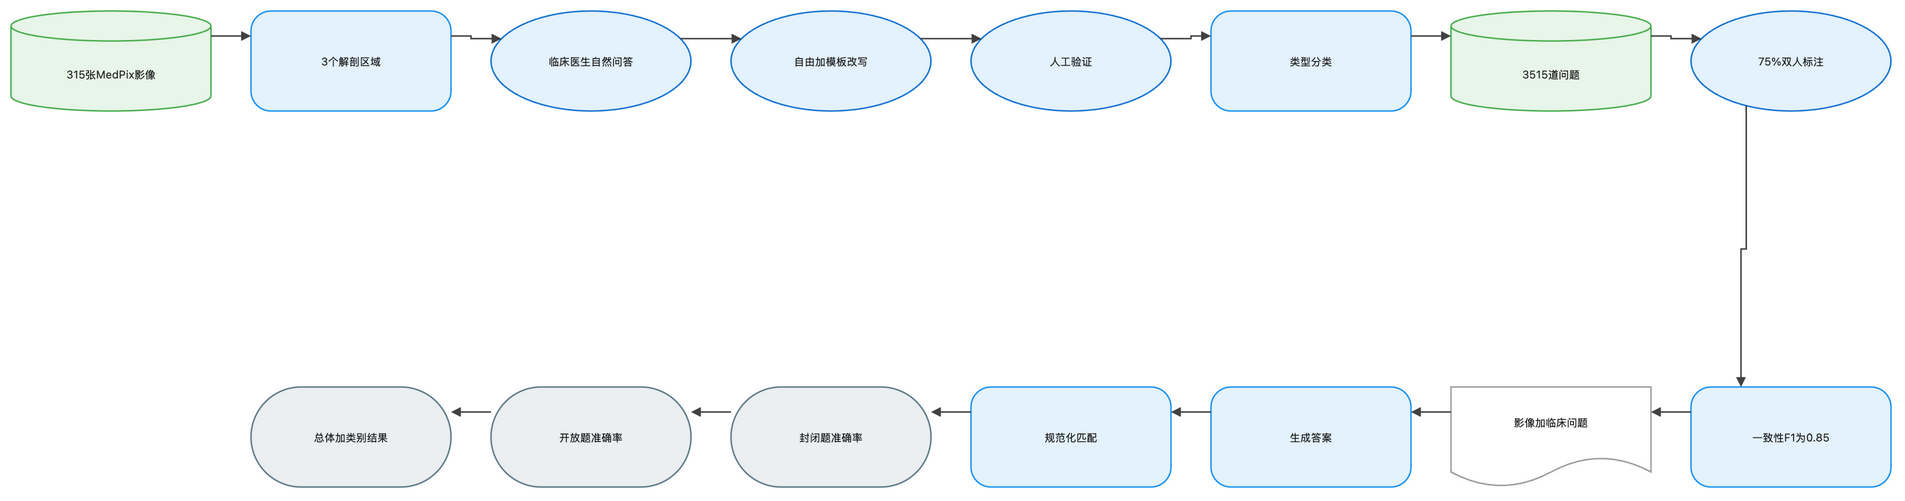

The diagram above was exported from draw.io. Its source (the exported page's mxGraphModel, read from the mxfile embedded in the PNG):
<mxGraphModel dx="1120" dy="720" grid="1" gridSize="8" guides="1" tooltips="1" connect="1" arrows="1" fold="1" page="1" pageScale="1" pageWidth="1888" pageHeight="552" math="1" background="#FFFFFF">
  <root>
    <mxCell id="0" />
    <mxCell id="1" parent="0" />
    <mxCell id="2" value="315张MedPix影像" style="shape=cylinder3;boundedLbl=1;backgroundOutline=1;size=15;html=1;whiteSpace=wrap;fillColor=#E8F5E9;strokeColor=#4CAF50;strokeWidth=1.5;fontColor=#212121;fontSize=11;fontFamily=Inter, Roboto, system-ui, -apple-system, sans-serif;verticalAlign=middle;align=center" vertex="1" parent="1">
      <mxGeometry x="-72" y="-8" width="200" height="100" as="geometry" />
    </mxCell>
    <mxCell id="3" value="3个解剖区域" style="rounded=1;arcSize=20;html=1;whiteSpace=wrap;fillColor=#E3F2FD;strokeColor=#2196F3;strokeWidth=1.5;fontColor=#212121;fontSize=11;fontFamily=Inter, Roboto, system-ui, -apple-system, sans-serif;verticalAlign=middle;align=center" vertex="1" parent="1">
      <mxGeometry x="168" y="-8" width="200" height="100" as="geometry" />
    </mxCell>
    <mxCell id="4" value="临床医生自然问答" style="ellipse;html=1;whiteSpace=wrap;fillColor=#E3F2FD;strokeColor=#1976D2;strokeWidth=1.5;fontColor=#212121;fontSize=11;fontFamily=Inter, Roboto, system-ui, -apple-system, sans-serif;verticalAlign=middle;align=center" vertex="1" parent="1">
      <mxGeometry x="408" y="-8" width="200" height="100" as="geometry" />
    </mxCell>
    <mxCell id="5" value="自由加模板改写" style="ellipse;html=1;whiteSpace=wrap;fillColor=#E3F2FD;strokeColor=#1976D2;strokeWidth=1.5;fontColor=#212121;fontSize=11;fontFamily=Inter, Roboto, system-ui, -apple-system, sans-serif;verticalAlign=middle;align=center" vertex="1" parent="1">
      <mxGeometry x="648" y="-8" width="200" height="100" as="geometry" />
    </mxCell>
    <mxCell id="6" value="人工验证" style="ellipse;html=1;whiteSpace=wrap;fillColor=#E3F2FD;strokeColor=#1976D2;strokeWidth=1.5;fontColor=#212121;fontSize=11;fontFamily=Inter, Roboto, system-ui, -apple-system, sans-serif;verticalAlign=middle;align=center" vertex="1" parent="1">
      <mxGeometry x="888" y="-8" width="200" height="100" as="geometry" />
    </mxCell>
    <mxCell id="7" value="类型分类" style="rounded=1;arcSize=20;html=1;whiteSpace=wrap;fillColor=#E3F2FD;strokeColor=#2196F3;strokeWidth=1.5;fontColor=#212121;fontSize=11;fontFamily=Inter, Roboto, system-ui, -apple-system, sans-serif;verticalAlign=middle;align=center" vertex="1" parent="1">
      <mxGeometry x="1128" y="-8" width="200" height="100" as="geometry" />
    </mxCell>
    <mxCell id="8" value="3515道问题" style="shape=cylinder3;boundedLbl=1;backgroundOutline=1;size=15;html=1;whiteSpace=wrap;fillColor=#E8F5E9;strokeColor=#4CAF50;strokeWidth=1.5;fontColor=#212121;fontSize=11;fontFamily=Inter, Roboto, system-ui, -apple-system, sans-serif;verticalAlign=middle;align=center" vertex="1" parent="1">
      <mxGeometry x="1368" y="-8" width="200" height="100" as="geometry" />
    </mxCell>
    <mxCell id="9" value="75%双人标注" style="ellipse;html=1;whiteSpace=wrap;fillColor=#E3F2FD;strokeColor=#1976D2;strokeWidth=1.5;fontColor=#212121;fontSize=11;fontFamily=Inter, Roboto, system-ui, -apple-system, sans-serif;verticalAlign=middle;align=center" vertex="1" parent="1">
      <mxGeometry x="1608" y="-8" width="200" height="100" as="geometry" />
    </mxCell>
    <mxCell id="10" value="一致性F1为0.85" style="rounded=1;arcSize=20;html=1;whiteSpace=wrap;fillColor=#E3F2FD;strokeColor=#2196F3;strokeWidth=1.5;fontColor=#212121;fontSize=11;fontFamily=Inter, Roboto, system-ui, -apple-system, sans-serif;verticalAlign=middle;align=center" vertex="1" parent="1">
      <mxGeometry x="1608" y="368" width="200" height="100" as="geometry" />
    </mxCell>
    <mxCell id="11" value="影像加临床问题" style="shape=document;boundedLbl=1;html=1;whiteSpace=wrap;fillColor=#FFFFFF;strokeColor=#9E9E9E;strokeWidth=1.5;fontColor=#212121;fontSize=11;fontFamily=Inter, Roboto, system-ui, -apple-system, sans-serif;verticalAlign=middle;align=center" vertex="1" parent="1">
      <mxGeometry x="1368" y="368" width="200" height="100" as="geometry" />
    </mxCell>
    <mxCell id="12" value="生成答案" style="rounded=1;arcSize=20;html=1;whiteSpace=wrap;fillColor=#E3F2FD;strokeColor=#2196F3;strokeWidth=1.5;fontColor=#212121;fontSize=11;fontFamily=Inter, Roboto, system-ui, -apple-system, sans-serif;verticalAlign=middle;align=center" vertex="1" parent="1">
      <mxGeometry x="1128" y="368" width="200" height="100" as="geometry" />
    </mxCell>
    <mxCell id="13" value="规范化匹配" style="rounded=1;arcSize=20;html=1;whiteSpace=wrap;fillColor=#E3F2FD;strokeColor=#2196F3;strokeWidth=1.5;fontColor=#212121;fontSize=11;fontFamily=Inter, Roboto, system-ui, -apple-system, sans-serif;verticalAlign=middle;align=center" vertex="1" parent="1">
      <mxGeometry x="888" y="368" width="200" height="100" as="geometry" />
    </mxCell>
    <mxCell id="14" value="封闭题准确率" style="rounded=1;arcSize=50;html=1;whiteSpace=wrap;fillColor=#ECEFF1;strokeColor=#607D8B;strokeWidth=1.5;fontColor=#212121;fontSize=11;fontFamily=Inter, Roboto, system-ui, -apple-system, sans-serif;verticalAlign=middle;align=center" vertex="1" parent="1">
      <mxGeometry x="648" y="368" width="200" height="100" as="geometry" />
    </mxCell>
    <mxCell id="15" value="开放题准确率" style="rounded=1;arcSize=50;html=1;whiteSpace=wrap;fillColor=#ECEFF1;strokeColor=#607D8B;strokeWidth=1.5;fontColor=#212121;fontSize=11;fontFamily=Inter, Roboto, system-ui, -apple-system, sans-serif;verticalAlign=middle;align=center" vertex="1" parent="1">
      <mxGeometry x="408" y="368" width="200" height="100" as="geometry" />
    </mxCell>
    <mxCell id="16" value="总体加类别结果" style="rounded=1;arcSize=50;html=1;whiteSpace=wrap;fillColor=#ECEFF1;strokeColor=#607D8B;strokeWidth=1.5;fontColor=#212121;fontSize=11;fontFamily=Inter, Roboto, system-ui, -apple-system, sans-serif;verticalAlign=middle;align=center" vertex="1" parent="1">
      <mxGeometry x="168" y="368" width="200" height="100" as="geometry" />
    </mxCell>
    <mxCell id="17" value="" style="edgeStyle=orthogonalEdgeStyle;rounded=0;orthogonalLoop=1;jettySize=auto;html=1;strokeColor=#424242;strokeWidth=1.5;endArrow=block;endFill=1;exitX=1;exitY=0.25;exitDx=0;exitDy=0;entryX=0;entryY=0.25;entryDx=0;entryDy=0;jumpStyle=arc;jumpSize=8" edge="1" parent="1" source="2" target="3">
      <mxGeometry relative="1" as="geometry" />
    </mxCell>
    <mxCell id="18" value="" style="edgeStyle=orthogonalEdgeStyle;rounded=0;orthogonalLoop=1;jettySize=auto;html=1;strokeColor=#424242;strokeWidth=1.5;endArrow=block;endFill=1;exitX=1;exitY=0.25;exitDx=0;exitDy=0;entryX=0;entryY=0.25;entryDx=0;entryDy=0;jumpStyle=arc;jumpSize=8" edge="1" parent="1" source="3" target="4">
      <mxGeometry relative="1" as="geometry" />
    </mxCell>
    <mxCell id="19" value="" style="edgeStyle=orthogonalEdgeStyle;rounded=0;orthogonalLoop=1;jettySize=auto;html=1;strokeColor=#424242;strokeWidth=1.5;endArrow=block;endFill=1;exitX=1;exitY=0.25;exitDx=0;exitDy=0;entryX=0;entryY=0.25;entryDx=0;entryDy=0;jumpStyle=arc;jumpSize=8" edge="1" parent="1" source="4" target="5">
      <mxGeometry relative="1" as="geometry" />
    </mxCell>
    <mxCell id="20" value="" style="edgeStyle=orthogonalEdgeStyle;rounded=0;orthogonalLoop=1;jettySize=auto;html=1;strokeColor=#424242;strokeWidth=1.5;endArrow=block;endFill=1;exitX=1;exitY=0.25;exitDx=0;exitDy=0;entryX=0;entryY=0.25;entryDx=0;entryDy=0;jumpStyle=arc;jumpSize=8" edge="1" parent="1" source="5" target="6">
      <mxGeometry relative="1" as="geometry" />
    </mxCell>
    <mxCell id="21" value="" style="edgeStyle=orthogonalEdgeStyle;rounded=0;orthogonalLoop=1;jettySize=auto;html=1;strokeColor=#424242;strokeWidth=1.5;endArrow=block;endFill=1;exitX=1;exitY=0.25;exitDx=0;exitDy=0;entryX=0;entryY=0.25;entryDx=0;entryDy=0;jumpStyle=arc;jumpSize=8" edge="1" parent="1" source="6" target="7">
      <mxGeometry relative="1" as="geometry" />
    </mxCell>
    <mxCell id="22" value="" style="edgeStyle=orthogonalEdgeStyle;rounded=0;orthogonalLoop=1;jettySize=auto;html=1;strokeColor=#424242;strokeWidth=1.5;endArrow=block;endFill=1;exitX=1;exitY=0.25;exitDx=0;exitDy=0;entryX=0;entryY=0.25;entryDx=0;entryDy=0;jumpStyle=arc;jumpSize=8" edge="1" parent="1" source="7" target="8">
      <mxGeometry relative="1" as="geometry" />
    </mxCell>
    <mxCell id="23" value="" style="edgeStyle=orthogonalEdgeStyle;rounded=0;orthogonalLoop=1;jettySize=auto;html=1;strokeColor=#424242;strokeWidth=1.5;endArrow=block;endFill=1;exitX=1;exitY=0.25;exitDx=0;exitDy=0;entryX=0;entryY=0.25;entryDx=0;entryDy=0;jumpStyle=arc;jumpSize=8" edge="1" parent="1" source="8" target="9">
      <mxGeometry relative="1" as="geometry" />
    </mxCell>
    <mxCell id="24" value="" style="edgeStyle=orthogonalEdgeStyle;rounded=0;orthogonalLoop=1;jettySize=auto;html=1;strokeColor=#424242;strokeWidth=1.5;endArrow=block;endFill=1;exitX=0.25;exitY=1;exitDx=0;exitDy=0;entryX=0.25;entryY=0;entryDx=0;entryDy=0;jumpStyle=arc;jumpSize=8" edge="1" parent="1" source="9" target="10">
      <mxGeometry relative="1" as="geometry" />
    </mxCell>
    <mxCell id="25" value="" style="edgeStyle=orthogonalEdgeStyle;rounded=0;orthogonalLoop=1;jettySize=auto;html=1;strokeColor=#424242;strokeWidth=1.5;endArrow=block;endFill=1;exitX=0;exitY=0.25;exitDx=0;exitDy=0;entryX=1;entryY=0.25;entryDx=0;entryDy=0;jumpStyle=arc;jumpSize=8" edge="1" parent="1" source="10" target="11">
      <mxGeometry relative="1" as="geometry" />
    </mxCell>
    <mxCell id="26" value="" style="edgeStyle=orthogonalEdgeStyle;rounded=0;orthogonalLoop=1;jettySize=auto;html=1;strokeColor=#424242;strokeWidth=1.5;endArrow=block;endFill=1;exitX=0;exitY=0.25;exitDx=0;exitDy=0;entryX=1;entryY=0.25;entryDx=0;entryDy=0;jumpStyle=arc;jumpSize=8" edge="1" parent="1" source="11" target="12">
      <mxGeometry relative="1" as="geometry" />
    </mxCell>
    <mxCell id="27" value="" style="edgeStyle=orthogonalEdgeStyle;rounded=0;orthogonalLoop=1;jettySize=auto;html=1;strokeColor=#424242;strokeWidth=1.5;endArrow=block;endFill=1;exitX=0;exitY=0.25;exitDx=0;exitDy=0;entryX=1;entryY=0.25;entryDx=0;entryDy=0;jumpStyle=arc;jumpSize=8" edge="1" parent="1" source="12" target="13">
      <mxGeometry relative="1" as="geometry" />
    </mxCell>
    <mxCell id="28" value="" style="edgeStyle=orthogonalEdgeStyle;rounded=0;orthogonalLoop=1;jettySize=auto;html=1;strokeColor=#424242;strokeWidth=1.5;endArrow=block;endFill=1;exitX=0;exitY=0.25;exitDx=0;exitDy=0;entryX=1;entryY=0.25;entryDx=0;entryDy=0;jumpStyle=arc;jumpSize=8" edge="1" parent="1" source="13" target="14">
      <mxGeometry relative="1" as="geometry" />
    </mxCell>
    <mxCell id="29" value="" style="edgeStyle=orthogonalEdgeStyle;rounded=0;orthogonalLoop=1;jettySize=auto;html=1;strokeColor=#424242;strokeWidth=1.5;endArrow=block;endFill=1;exitX=0;exitY=0.25;exitDx=0;exitDy=0;entryX=1;entryY=0.25;entryDx=0;entryDy=0;jumpStyle=arc;jumpSize=8" edge="1" parent="1" source="14" target="15">
      <mxGeometry relative="1" as="geometry" />
    </mxCell>
    <mxCell id="30" value="" style="edgeStyle=orthogonalEdgeStyle;rounded=0;orthogonalLoop=1;jettySize=auto;html=1;strokeColor=#424242;strokeWidth=1.5;endArrow=block;endFill=1;exitX=0;exitY=0.25;exitDx=0;exitDy=0;entryX=1;entryY=0.25;entryDx=0;entryDy=0;jumpStyle=arc;jumpSize=8" edge="1" parent="1" source="15" target="16">
      <mxGeometry relative="1" as="geometry" />
    </mxCell>
  </root>
</mxGraphModel>